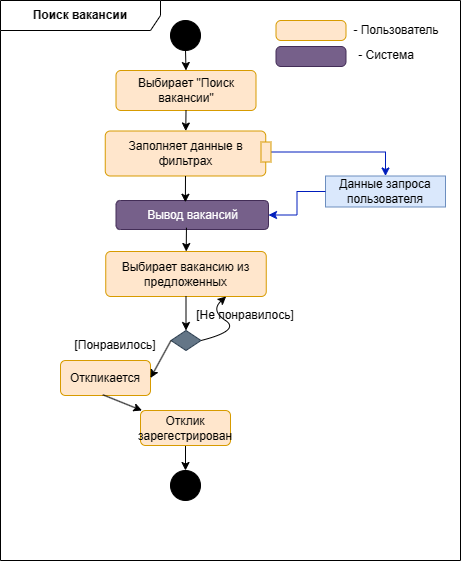

The diagram above was exported from draw.io. Its source (the exported page's mxGraphModel, read from the mxfile embedded in the PNG):
<mxGraphModel dx="1013" dy="588" grid="1" gridSize="10" guides="1" tooltips="1" connect="1" arrows="0" fold="1" page="1" pageScale="1" pageWidth="1169" pageHeight="827" math="0" shadow="0">
  <root>
    <mxCell id="0" />
    <mxCell id="1" parent="0" />
    <mxCell id="d_0-ybomqegLIX4zGUmX-1" value="&lt;b&gt;Поиск вакансии&lt;br&gt;&lt;/b&gt;" style="shape=umlFrame;whiteSpace=wrap;html=1;pointerEvents=0;recursiveResize=0;container=1;collapsible=0;width=160;movable=1;resizable=1;rotatable=1;deletable=1;editable=1;locked=0;connectable=1;" parent="1" vertex="1">
      <mxGeometry x="80" y="100" width="460" height="560" as="geometry" />
    </mxCell>
    <mxCell id="d_0-ybomqegLIX4zGUmX-12" value="" style="ellipse;fillColor=strokeColor;html=1;" parent="d_0-ybomqegLIX4zGUmX-1" vertex="1">
      <mxGeometry x="170" y="20" width="30" height="30" as="geometry" />
    </mxCell>
    <mxCell id="d_0-ybomqegLIX4zGUmX-18" value="Вывод вакансий" style="rounded=1;whiteSpace=wrap;html=1;fillColor=#76608a;strokeColor=#432D57;fontColor=#ffffff;" parent="d_0-ybomqegLIX4zGUmX-1" vertex="1">
      <mxGeometry x="115.5" y="200" width="152.5" height="29" as="geometry" />
    </mxCell>
    <mxCell id="d_0-ybomqegLIX4zGUmX-70" value="Выбирает &quot;Поиск вакансии&quot;" style="html=1;align=center;verticalAlign=middle;rounded=1;absoluteArcSize=1;arcSize=10;dashed=0;whiteSpace=wrap;fillColor=#ffe6cc;strokeColor=#d79b00;" parent="d_0-ybomqegLIX4zGUmX-1" vertex="1">
      <mxGeometry x="115.5" y="70" width="140" height="40" as="geometry" />
    </mxCell>
    <mxCell id="ib98aIDuYdYDlpaKpi3l-11" value="" style="endArrow=classic;html=1;rounded=0;exitX=0.5;exitY=1;exitDx=0;exitDy=0;" parent="d_0-ybomqegLIX4zGUmX-1" source="d_0-ybomqegLIX4zGUmX-70" target="_UEhfjDRlu_lLRccaWcO-5" edge="1">
      <mxGeometry width="50" height="50" relative="1" as="geometry">
        <mxPoint x="130" y="310" as="sourcePoint" />
        <mxPoint x="185" y="200" as="targetPoint" />
      </mxGeometry>
    </mxCell>
    <mxCell id="ib98aIDuYdYDlpaKpi3l-12" value="" style="endArrow=classic;html=1;rounded=0;exitX=0.5;exitY=1;exitDx=0;exitDy=0;entryX=0.5;entryY=0;entryDx=0;entryDy=0;" parent="d_0-ybomqegLIX4zGUmX-1" source="d_0-ybomqegLIX4zGUmX-12" target="d_0-ybomqegLIX4zGUmX-70" edge="1">
      <mxGeometry width="50" height="50" relative="1" as="geometry">
        <mxPoint x="130" y="310" as="sourcePoint" />
        <mxPoint x="180" y="260" as="targetPoint" />
      </mxGeometry>
    </mxCell>
    <mxCell id="_UEhfjDRlu_lLRccaWcO-5" value="Заполняет данные в фильтрах" style="html=1;align=center;verticalAlign=middle;rounded=1;absoluteArcSize=1;arcSize=10;dashed=0;whiteSpace=wrap;fillColor=#ffe6cc;strokeColor=#d79b00;" parent="d_0-ybomqegLIX4zGUmX-1" vertex="1">
      <mxGeometry x="104.75" y="130.5" width="160.5" height="45" as="geometry" />
    </mxCell>
    <mxCell id="k-nFX-xnAMlXdd6xx_5u-3" style="edgeStyle=orthogonalEdgeStyle;rounded=0;orthogonalLoop=1;jettySize=auto;html=1;fillColor=#0050ef;strokeColor=#001DBC;exitX=0.5;exitY=1;exitDx=0;exitDy=0;" parent="d_0-ybomqegLIX4zGUmX-1" source="k-nFX-xnAMlXdd6xx_5u-4" target="DieFdRJLwAkwmsyhTeL2-9" edge="1">
      <mxGeometry relative="1" as="geometry">
        <Array as="points" />
        <mxPoint x="263.97" y="168.52999999999997" as="targetPoint" />
        <mxPoint x="396" y="159" as="sourcePoint" />
      </mxGeometry>
    </mxCell>
    <mxCell id="k-nFX-xnAMlXdd6xx_5u-4" value="" style="rounded=0;whiteSpace=wrap;html=1;fillColor=#ffe6cc;strokeColor=#d79b00;rotation=-90;" parent="d_0-ybomqegLIX4zGUmX-1" vertex="1">
      <mxGeometry x="255.5" y="146.5" width="20" height="10" as="geometry" />
    </mxCell>
    <mxCell id="k-nFX-xnAMlXdd6xx_5u-5" value="Выбирает вакансию из предложенных" style="html=1;align=center;verticalAlign=middle;rounded=1;absoluteArcSize=1;arcSize=10;dashed=0;whiteSpace=wrap;fillColor=#ffe6cc;strokeColor=#d79b00;" parent="d_0-ybomqegLIX4zGUmX-1" vertex="1">
      <mxGeometry x="105.25" y="251" width="160.5" height="45" as="geometry" />
    </mxCell>
    <mxCell id="k-nFX-xnAMlXdd6xx_5u-6" value="" style="endArrow=classic;html=1;rounded=0;exitX=0.5;exitY=1;exitDx=0;exitDy=0;entryX=0.455;entryY=0.061;entryDx=0;entryDy=0;entryPerimeter=0;" parent="d_0-ybomqegLIX4zGUmX-1" source="_UEhfjDRlu_lLRccaWcO-5" target="d_0-ybomqegLIX4zGUmX-18" edge="1">
      <mxGeometry width="50" height="50" relative="1" as="geometry">
        <mxPoint x="195" y="192" as="sourcePoint" />
        <mxPoint x="185" y="210" as="targetPoint" />
      </mxGeometry>
    </mxCell>
    <mxCell id="k-nFX-xnAMlXdd6xx_5u-9" value="" style="endArrow=classic;html=1;rounded=0;exitX=0.5;exitY=1;exitDx=0;exitDy=0;" parent="d_0-ybomqegLIX4zGUmX-1" source="k-nFX-xnAMlXdd6xx_5u-5" target="54ayVd9UCuHJn_41GzKc-4" edge="1">
      <mxGeometry width="50" height="50" relative="1" as="geometry">
        <mxPoint x="190" y="290" as="sourcePoint" />
        <mxPoint x="185.21880733944957" y="323" as="targetPoint" />
      </mxGeometry>
    </mxCell>
    <mxCell id="DieFdRJLwAkwmsyhTeL2-9" value="Данные запроса пользователя" style="text;html=1;strokeColor=#6c8ebf;fillColor=#dae8fc;align=center;verticalAlign=middle;whiteSpace=wrap;rounded=0;" parent="d_0-ybomqegLIX4zGUmX-1" vertex="1">
      <mxGeometry x="325" y="175.5" width="120" height="31" as="geometry" />
    </mxCell>
    <mxCell id="DieFdRJLwAkwmsyhTeL2-15" value="" style="ellipse;fillColor=strokeColor;html=1;" parent="d_0-ybomqegLIX4zGUmX-1" vertex="1">
      <mxGeometry x="170" y="470" width="30" height="30" as="geometry" />
    </mxCell>
    <mxCell id="DieFdRJLwAkwmsyhTeL2-16" value="" style="endArrow=classic;html=1;rounded=0;" parent="d_0-ybomqegLIX4zGUmX-1" source="54ayVd9UCuHJn_41GzKc-15" target="DieFdRJLwAkwmsyhTeL2-15" edge="1">
      <mxGeometry width="50" height="50" relative="1" as="geometry">
        <mxPoint x="185" y="420" as="sourcePoint" />
        <mxPoint x="195" y="400" as="targetPoint" />
      </mxGeometry>
    </mxCell>
    <mxCell id="54ayVd9UCuHJn_41GzKc-2" style="edgeStyle=orthogonalEdgeStyle;rounded=0;orthogonalLoop=1;jettySize=auto;html=1;fillColor=#0050ef;strokeColor=#001DBC;exitX=0;exitY=0.5;exitDx=0;exitDy=0;entryX=1;entryY=0.5;entryDx=0;entryDy=0;" parent="d_0-ybomqegLIX4zGUmX-1" source="DieFdRJLwAkwmsyhTeL2-9" target="d_0-ybomqegLIX4zGUmX-18" edge="1">
      <mxGeometry relative="1" as="geometry">
        <Array as="points" />
        <mxPoint x="380" y="186" as="targetPoint" />
        <mxPoint x="281" y="162" as="sourcePoint" />
      </mxGeometry>
    </mxCell>
    <mxCell id="54ayVd9UCuHJn_41GzKc-3" value="" style="endArrow=classic;html=1;rounded=0;exitX=0.462;exitY=0.939;exitDx=0;exitDy=0;exitPerimeter=0;" parent="d_0-ybomqegLIX4zGUmX-1" source="d_0-ybomqegLIX4zGUmX-18" target="k-nFX-xnAMlXdd6xx_5u-5" edge="1">
      <mxGeometry width="50" height="50" relative="1" as="geometry">
        <mxPoint x="195" y="186" as="sourcePoint" />
        <mxPoint x="195" y="212" as="targetPoint" />
      </mxGeometry>
    </mxCell>
    <mxCell id="54ayVd9UCuHJn_41GzKc-4" value="" style="rhombus;whiteSpace=wrap;html=1;fillColor=#647687;fontColor=#ffffff;strokeColor=#314354;" parent="d_0-ybomqegLIX4zGUmX-1" vertex="1">
      <mxGeometry x="170.5" y="330" width="30" height="20" as="geometry" />
    </mxCell>
    <mxCell id="54ayVd9UCuHJn_41GzKc-5" value="" style="curved=1;endArrow=classic;html=1;rounded=0;exitX=1;exitY=0.5;exitDx=0;exitDy=0;entryX=0.75;entryY=1;entryDx=0;entryDy=0;" parent="d_0-ybomqegLIX4zGUmX-1" source="54ayVd9UCuHJn_41GzKc-4" target="k-nFX-xnAMlXdd6xx_5u-5" edge="1">
      <mxGeometry width="50" height="50" relative="1" as="geometry">
        <mxPoint x="400" y="330" as="sourcePoint" />
        <mxPoint x="450" y="280" as="targetPoint" />
        <Array as="points">
          <mxPoint x="240" y="330" />
          <mxPoint x="210" y="310" />
        </Array>
      </mxGeometry>
    </mxCell>
    <mxCell id="54ayVd9UCuHJn_41GzKc-6" value="[Не понравилось]" style="text;html=1;strokeColor=none;fillColor=none;align=center;verticalAlign=middle;whiteSpace=wrap;rounded=0;" parent="d_0-ybomqegLIX4zGUmX-1" vertex="1">
      <mxGeometry x="190" y="300" width="110" height="30" as="geometry" />
    </mxCell>
    <mxCell id="54ayVd9UCuHJn_41GzKc-7" value="Откликается" style="html=1;align=center;verticalAlign=middle;rounded=1;absoluteArcSize=1;arcSize=10;dashed=0;whiteSpace=wrap;fillColor=#ffe6cc;strokeColor=#d79b00;" parent="d_0-ybomqegLIX4zGUmX-1" vertex="1">
      <mxGeometry x="60" y="360" width="90" height="35" as="geometry" />
    </mxCell>
    <mxCell id="54ayVd9UCuHJn_41GzKc-9" value="" style="endArrow=classic;html=1;rounded=0;exitX=0;exitY=0.5;exitDx=0;exitDy=0;entryX=1;entryY=0.5;entryDx=0;entryDy=0;" parent="d_0-ybomqegLIX4zGUmX-1" source="54ayVd9UCuHJn_41GzKc-4" target="54ayVd9UCuHJn_41GzKc-7" edge="1">
      <mxGeometry width="50" height="50" relative="1" as="geometry">
        <mxPoint x="196" y="306" as="sourcePoint" />
        <mxPoint x="196" y="340" as="targetPoint" />
      </mxGeometry>
    </mxCell>
    <mxCell id="54ayVd9UCuHJn_41GzKc-10" value="[Понравилось]" style="text;html=1;strokeColor=none;fillColor=none;align=center;verticalAlign=middle;whiteSpace=wrap;rounded=0;" parent="d_0-ybomqegLIX4zGUmX-1" vertex="1">
      <mxGeometry x="60" y="330" width="110" height="30" as="geometry" />
    </mxCell>
    <mxCell id="54ayVd9UCuHJn_41GzKc-13" value="" style="endArrow=classic;html=1;rounded=0;exitX=0.47;exitY=0.979;exitDx=0;exitDy=0;exitPerimeter=0;" parent="d_0-ybomqegLIX4zGUmX-1" source="54ayVd9UCuHJn_41GzKc-7" target="54ayVd9UCuHJn_41GzKc-15" edge="1">
      <mxGeometry width="50" height="50" relative="1" as="geometry">
        <mxPoint x="181" y="350" as="sourcePoint" />
        <mxPoint x="160" y="388" as="targetPoint" />
      </mxGeometry>
    </mxCell>
    <mxCell id="54ayVd9UCuHJn_41GzKc-15" value="Отклик зарегестрирован" style="html=1;align=center;verticalAlign=middle;rounded=1;absoluteArcSize=1;arcSize=10;dashed=0;whiteSpace=wrap;fillColor=#ffe6cc;strokeColor=#d79b00;" parent="d_0-ybomqegLIX4zGUmX-1" vertex="1">
      <mxGeometry x="140" y="410" width="90" height="35" as="geometry" />
    </mxCell>
    <mxCell id="zRSj-xPWdHW5s1IBHfbi-1" value="" style="html=1;align=center;verticalAlign=middle;rounded=1;absoluteArcSize=1;arcSize=10;dashed=0;whiteSpace=wrap;fillColor=#ffe6cc;strokeColor=#d79b00;" vertex="1" parent="d_0-ybomqegLIX4zGUmX-1">
      <mxGeometry x="275.5" y="20" width="70" height="20" as="geometry" />
    </mxCell>
    <mxCell id="zRSj-xPWdHW5s1IBHfbi-2" value="- Пользователь" style="text;html=1;strokeColor=none;fillColor=none;align=center;verticalAlign=middle;whiteSpace=wrap;rounded=0;" vertex="1" parent="d_0-ybomqegLIX4zGUmX-1">
      <mxGeometry x="350.5" y="15" width="90" height="30" as="geometry" />
    </mxCell>
    <mxCell id="zRSj-xPWdHW5s1IBHfbi-3" value="" style="html=1;align=center;verticalAlign=middle;rounded=1;absoluteArcSize=1;arcSize=10;dashed=0;whiteSpace=wrap;fillColor=#76608a;strokeColor=#432D57;fontColor=#ffffff;" vertex="1" parent="d_0-ybomqegLIX4zGUmX-1">
      <mxGeometry x="275.5" y="46" width="70" height="20" as="geometry" />
    </mxCell>
    <mxCell id="zRSj-xPWdHW5s1IBHfbi-4" value="- Система" style="text;html=1;strokeColor=none;fillColor=none;align=center;verticalAlign=middle;whiteSpace=wrap;rounded=0;" vertex="1" parent="d_0-ybomqegLIX4zGUmX-1">
      <mxGeometry x="340.5" y="40" width="90" height="30" as="geometry" />
    </mxCell>
  </root>
</mxGraphModel>